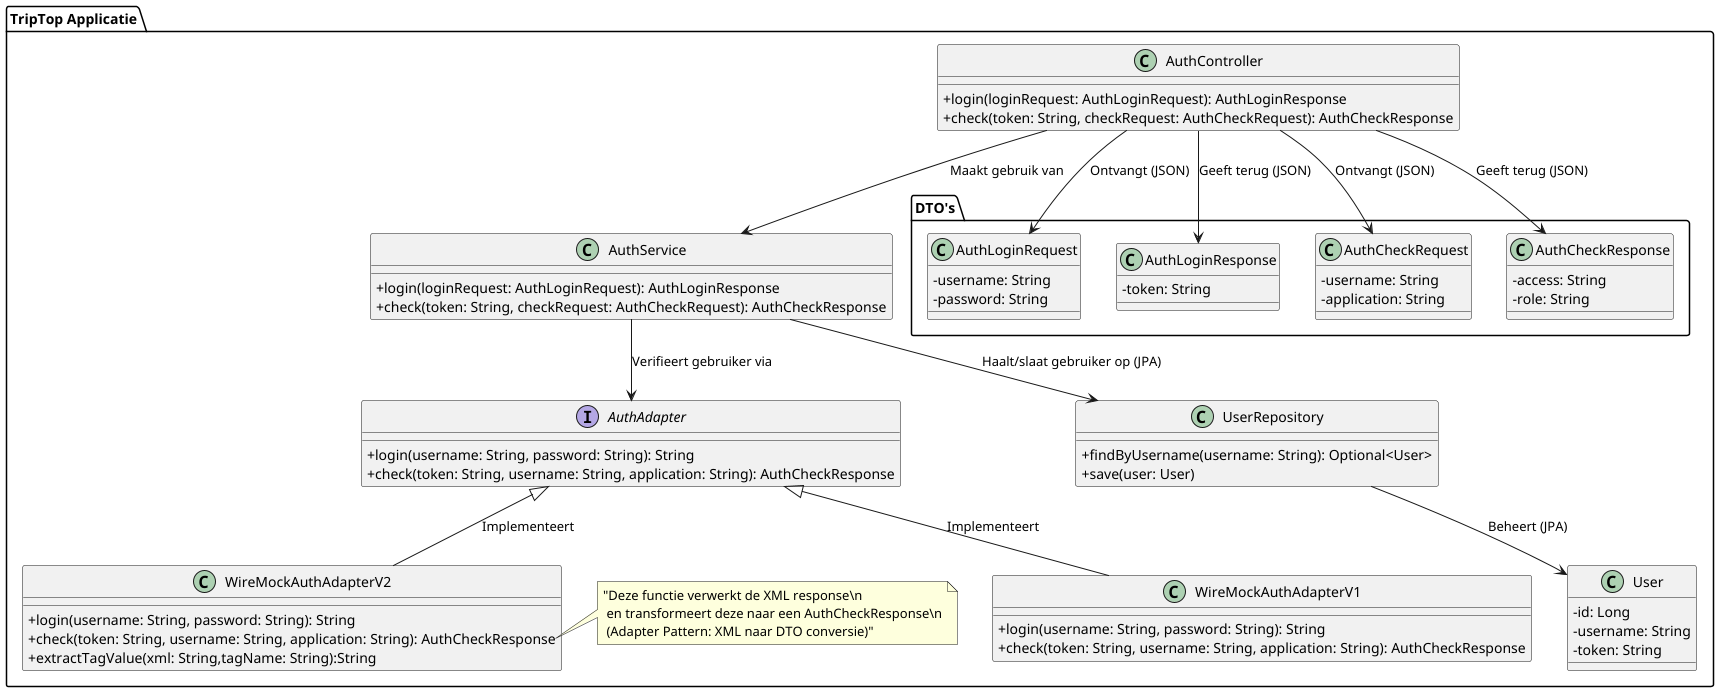

The diagram above was rendered by PlantUML. Its source (embedded in the PNG):
@startuml
skinparam classAttributeIconSize 0
skinparam shadowing false

package "TripTop Applicatie" {

    class AuthController {
        +login(loginRequest: AuthLoginRequest): AuthLoginResponse
        +check(token: String, checkRequest: AuthCheckRequest): AuthCheckResponse
    }

    class AuthService {
        +login(loginRequest: AuthLoginRequest): AuthLoginResponse
        +check(token: String, checkRequest: AuthCheckRequest): AuthCheckResponse
    }

    interface AuthAdapter {
        +login(username: String, password: String): String
        +check(token: String, username: String, application: String): AuthCheckResponse
    }

    class WireMockAuthAdapterV1 {
        +login(username: String, password: String): String
        +check(token: String, username: String, application: String): AuthCheckResponse
    }
    class WireMockAuthAdapterV2 {
        +login(username: String, password: String): String
        +check(token: String, username: String, application: String): AuthCheckResponse
        +extractTagValue(xml: String,tagName: String):String
    }

    class UserRepository {
        +findByUsername(username: String): Optional<User>
        +save(user: User)
    }

    class User {
        -id: Long
        -username: String
        -token: String
    }

    package "DTO's" {
        class AuthLoginRequest {
            -username: String
            -password: String
        }
        class AuthLoginResponse {
            -token: String
        }
        class AuthCheckRequest {
            -username: String
            -application: String
        }
        class AuthCheckResponse {
            -access: String
            -role: String
        }
    }

    AuthController --> AuthService : "Maakt gebruik van"
    AuthService --> UserRepository : "Haalt/slaat gebruiker op (JPA)"
    AuthService --> AuthAdapter : "Verifieert gebruiker via"
    AuthAdapter <|-- WireMockAuthAdapterV1 : "Implementeert"
    AuthAdapter <|-- WireMockAuthAdapterV2 : "Implementeert"

    AuthController --> AuthLoginRequest : "Ontvangt (JSON)"
    AuthController --> AuthLoginResponse : "Geeft terug (JSON)"
    AuthController --> AuthCheckRequest : "Ontvangt (JSON)"
    AuthController --> AuthCheckResponse : "Geeft terug (JSON)"

    UserRepository --> User : "Beheert (JPA)"

    note right of WireMockAuthAdapterV2::check
    "Deze functie verwerkt de XML response\n
     en transformeert deze naar een AuthCheckResponse\n
     (Adapter Pattern: XML naar DTO conversie)"
    end note
}

@enduml